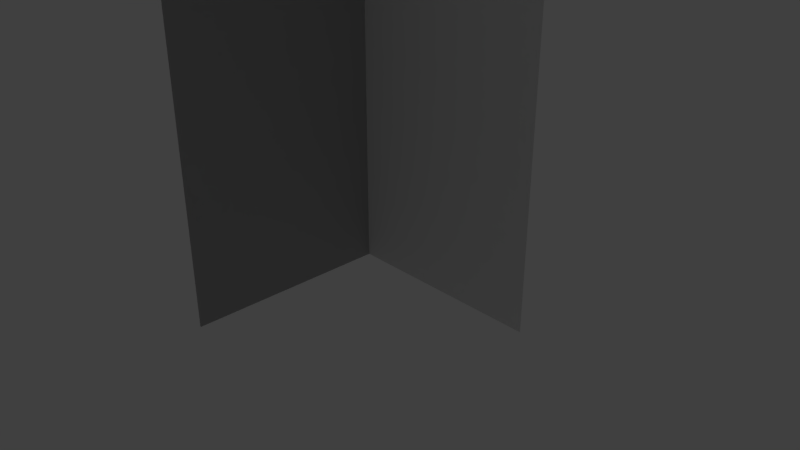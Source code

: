 # Source: grass.blend  (saved by Blender 2.79.0; exported with 4.5.12 LTS)
import bpy
from mathutils import Matrix  # noqa: F401  (used for matrix-valued properties, if any)

bpy.ops.wm.read_factory_settings(use_empty=True)
scene = bpy.context.scene
scene.name = 'Scene'

# ---- collections
col_collection_1 = bpy.data.collections.new('Collection 1'); scene.collection.children.link(col_collection_1)

# ---- materials (node trees are filled in below, after node groups)
mat_material_001 = bpy.data.materials.new('Material.001')
mat_material_001.alpha_threshold = 0.0
mat_material_001.use_transparent_shadow = False
mat_material_001.roughness = 0.5

# ---- material node trees

# ---- world
world_world = bpy.data.worlds.new('World'); scene.world = world_world
world_world.color = (0.05088, 0.05088, 0.05088)
world_world.use_sun_shadow = False
world_world.sun_shadow_jitter_overblur = 0.0
world_world.cycles.sampling_method = 'MANUAL'

# ---- cameras
cam_camera = bpy.data.cameras.new('Camera')
cam_camera.clip_end = 100.0
cam_camera.lens = 35.0
cam_camera.sensor_width = 32.0
cam_camera.sensor_height = 18.0
cam_camera.ortho_scale = 7.314
cam_camera.dof.focus_distance = 0.0
cam_camera.dof.aperture_fstop = 128.0

# ---- lights
light_lamp = bpy.data.lights.new('Lamp', 'POINT')
light_lamp.transmission_factor = 0.0
light_lamp.cutoff_distance = 30.0
light_lamp.energy = 100.0
light_lamp.shadow_buffer_clip_start = 1.001
light_lamp.shadow_soft_size = 0.1
light_lamp.shadow_maximum_resolution = 0.006
light_lamp.use_absolute_resolution = True

# ---- meshes
me_grass = bpy.data.meshes.new('grass')
me_grass.from_pydata([(0.0, 50.0, -25.0), (0.0, 0.0, -25.0), (0.0, 0.0, 25.0), (0.0, 50.0, 25.0), (-25.0, 50.0, 0.0), (-25.0, 0.0, 0.0), (25.0, 0.0, 0.0), (25.0, 50.0, 0.0)], [], [(1, 3, 0), (5, 7, 4), (1, 2, 3), (5, 6, 7)])
me_grass.polygons.foreach_set('use_smooth', [True] * 4)
_k = set([(0, 1), (0, 3), (1, 2), (2, 3), (4, 5), (4, 7), (5, 6), (6, 7)])
me_grass.attributes.new('sharp_edge', 'BOOLEAN', 'EDGE').data.foreach_set('value', [ (min(e.vertices), max(e.vertices)) in _k for e in me_grass.edges])
_uv = me_grass.uv_layers.new(name='UVMap')
_uv.uv.foreach_set('vector', [0.0146, 0.0033, 0.9854, 0.9741, 0.0146, 0.9741, 0.0146, 0.0033, 0.9854, 0.9741, 0.0146, 0.9741, 0.0146, 0.0033, 0.9854, 0.0033, 0.9854, 0.9741, 0.0146, 0.0033, 0.9854, 0.0033, 0.9854, 0.9741])
me_grass.materials.append(mat_material_001)
me_grass.use_remesh_preserve_volume = False
me_grass.use_remesh_preserve_attributes = False
me_grass.use_mirror_vertex_groups = False
me_grass.update()
me_grass.normals_split_custom_set([tuple(v) for v in zip(*[iter([4.371e-08, 1.0, -4.371e-08, 4.371e-08, 1.0, -4.8e-05, 4.371e-08, 1.0, 4.777e-05, 0.0, 0.0, 1.0, 0.0, 0.0, 1.0, 0.0, 0.0, 1.0, 4.371e-08, 1.0, -4.371e-08, 4.371e-08, 1.0, 0.0, 4.371e-08, 1.0, -4.8e-05, 0.0, 0.0, 1.0, 0.0, 0.0, 1.0, 0.0, 0.0, 1.0])] * 3)])

# ---- objects
ob_grass = bpy.data.objects.new('grass', me_grass)
ob_lamp = bpy.data.objects.new('Lamp', light_lamp)
ob_camera = bpy.data.objects.new('Camera', cam_camera)

# ---- transforms, parenting, visibility, modifiers, constraints
ob_grass.location = (0.0, 0.0, 0.0)
ob_grass.rotation_euler = (1.571, -0.0, 0.0)
ob_grass.scale = (0.1, 0.1, 0.1)
ob_grass.lineart.crease_threshold = 0.0
ob_lamp.location = (4.076, 1.005, 5.904)
ob_lamp.rotation_euler = (0.6503, 0.05522, 1.866)
ob_lamp.lock_rotations_4d = False
ob_lamp.empty_display_type = 'ARROWS'
ob_lamp.color = (0.0, 0.0, 0.0, 0.0)
ob_lamp.lineart.crease_threshold = 0.0
ob_camera.location = (7.481, -6.508, 5.344)
ob_camera.rotation_euler = (1.109, 0.0, 0.8149)
ob_camera.lock_rotations_4d = False
ob_camera.empty_display_type = 'ARROWS'
ob_camera.color = (0.0, 0.0, 0.0, 0.0)
ob_camera.display_type = 'WIRE'
ob_camera.lineart.crease_threshold = 0.0

# ---- collection membership
col_collection_1.objects.link(ob_grass)
col_collection_1.objects.link(ob_lamp)
col_collection_1.objects.link(ob_camera)

# ---- scene / render settings (as saved in the file)
scene.camera = ob_camera
scene.frame_start = 1; scene.frame_end = 250; scene.frame_set(1)
scene.render.engine = 'BLENDER_EEVEE_NEXT'
scene.render.resolution_percentage = 50
scene.render.dither_intensity = 0.0
scene.cycles.use_denoising = False
scene.cycles.samples = 128
scene.cycles.sampling_pattern = 'TABULATED_SOBOL'
scene.cycles.use_adaptive_sampling = False
scene.cycles.use_light_tree = False
scene.cycles.blur_glossy = 0.0
scene.cycles.sample_clamp_indirect = 0.0
scene.view_settings.view_transform = 'Standard'
bpy.context.view_layer.update()
